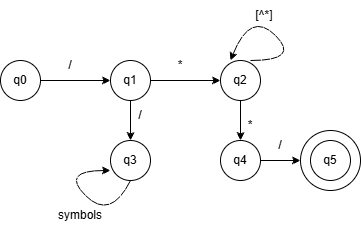

The diagram above was exported from draw.io. Its source (the exported page's mxGraphModel, read from the mxfile embedded in the PNG):
<mxGraphModel dx="1269" dy="527" grid="1" gridSize="10" guides="1" tooltips="1" connect="1" arrows="1" fold="1" page="1" pageScale="1" pageWidth="827" pageHeight="1169" math="0" shadow="0">
  <root>
    <mxCell id="0" />
    <mxCell id="1" parent="0" />
    <mxCell id="R2x23l_GQ-jyLuBaM55M-3" edge="1" parent="1" source="R2x23l_GQ-jyLuBaM55M-1" style="edgeStyle=orthogonalEdgeStyle;rounded=0;orthogonalLoop=1;jettySize=auto;html=1;entryX=0;entryY=0.5;entryDx=0;entryDy=0;" target="R2x23l_GQ-jyLuBaM55M-2">
      <mxGeometry relative="1" as="geometry" />
    </mxCell>
    <mxCell id="R2x23l_GQ-jyLuBaM55M-1" parent="1" style="ellipse;whiteSpace=wrap;html=1;aspect=fixed;" value="q0" vertex="1">
      <mxGeometry height="40" width="40" x="120" y="140" as="geometry" />
    </mxCell>
    <mxCell id="R2x23l_GQ-jyLuBaM55M-6" edge="1" parent="1" source="R2x23l_GQ-jyLuBaM55M-2" style="edgeStyle=orthogonalEdgeStyle;rounded=0;orthogonalLoop=1;jettySize=auto;html=1;entryX=0;entryY=0.5;entryDx=0;entryDy=0;" target="R2x23l_GQ-jyLuBaM55M-5">
      <mxGeometry relative="1" as="geometry" />
    </mxCell>
    <mxCell id="R2x23l_GQ-jyLuBaM55M-11" edge="1" parent="1" source="R2x23l_GQ-jyLuBaM55M-2" style="edgeStyle=orthogonalEdgeStyle;rounded=0;orthogonalLoop=1;jettySize=auto;html=1;entryX=0.5;entryY=0;entryDx=0;entryDy=0;" target="R2x23l_GQ-jyLuBaM55M-10">
      <mxGeometry relative="1" as="geometry" />
    </mxCell>
    <mxCell id="R2x23l_GQ-jyLuBaM55M-2" parent="1" style="ellipse;whiteSpace=wrap;html=1;aspect=fixed;" value="q1" vertex="1">
      <mxGeometry height="40" width="40" x="230" y="140" as="geometry" />
    </mxCell>
    <mxCell id="R2x23l_GQ-jyLuBaM55M-4" parent="1" style="text;html=1;whiteSpace=wrap;strokeColor=none;fillColor=none;align=center;verticalAlign=middle;rounded=0;" value="/" vertex="1">
      <mxGeometry height="30" width="60" x="160" y="130" as="geometry" />
    </mxCell>
    <mxCell id="R2x23l_GQ-jyLuBaM55M-18" edge="1" parent="1" source="R2x23l_GQ-jyLuBaM55M-5" style="edgeStyle=orthogonalEdgeStyle;rounded=0;orthogonalLoop=1;jettySize=auto;html=1;entryX=0.5;entryY=0;entryDx=0;entryDy=0;" target="R2x23l_GQ-jyLuBaM55M-17">
      <mxGeometry relative="1" as="geometry" />
    </mxCell>
    <mxCell id="R2x23l_GQ-jyLuBaM55M-5" parent="1" style="ellipse;whiteSpace=wrap;html=1;aspect=fixed;" value="q2" vertex="1">
      <mxGeometry height="40" width="40" x="340" y="140" as="geometry" />
    </mxCell>
    <mxCell id="R2x23l_GQ-jyLuBaM55M-7" parent="1" style="text;html=1;whiteSpace=wrap;strokeColor=none;fillColor=none;align=center;verticalAlign=middle;rounded=0;" value="*" vertex="1">
      <mxGeometry height="30" width="60" x="270" y="130" as="geometry" />
    </mxCell>
    <mxCell id="R2x23l_GQ-jyLuBaM55M-8" edge="1" parent="1" style="curved=1;endArrow=classic;html=1;rounded=0;entryX=0.25;entryY=0;entryDx=0;entryDy=0;entryPerimeter=0;" target="R2x23l_GQ-jyLuBaM55M-5" value="">
      <mxGeometry height="50" relative="1" width="50" as="geometry">
        <Array as="points">
          <mxPoint x="420" y="140" />
          <mxPoint x="370" y="90" />
        </Array>
        <mxPoint x="370" y="140" as="sourcePoint" />
        <mxPoint x="420" y="90" as="targetPoint" />
      </mxGeometry>
    </mxCell>
    <mxCell id="R2x23l_GQ-jyLuBaM55M-9" parent="1" style="text;html=1;whiteSpace=wrap;strokeColor=none;fillColor=none;align=center;verticalAlign=middle;rounded=0;" value="[^*]" vertex="1">
      <mxGeometry height="30" width="60" x="354" y="80" as="geometry" />
    </mxCell>
    <mxCell id="R2x23l_GQ-jyLuBaM55M-10" parent="1" style="ellipse;whiteSpace=wrap;html=1;aspect=fixed;" value="q3" vertex="1">
      <mxGeometry height="40" width="40" x="230" y="220" as="geometry" />
    </mxCell>
    <mxCell id="R2x23l_GQ-jyLuBaM55M-12" parent="1" style="text;html=1;whiteSpace=wrap;strokeColor=none;fillColor=none;align=center;verticalAlign=middle;rounded=0;" value="/" vertex="1">
      <mxGeometry height="30" width="60" x="230" y="180" as="geometry" />
    </mxCell>
    <mxCell id="R2x23l_GQ-jyLuBaM55M-14" edge="1" parent="1" source="R2x23l_GQ-jyLuBaM55M-10" style="curved=1;endArrow=classic;html=1;rounded=0;exitX=0.5;exitY=1;exitDx=0;exitDy=0;" value="">
      <mxGeometry height="50" relative="1" width="50" as="geometry">
        <Array as="points">
          <mxPoint x="230" y="300" />
          <mxPoint x="180" y="250" />
        </Array>
        <mxPoint x="170" y="310" as="sourcePoint" />
        <mxPoint x="230" y="250" as="targetPoint" />
      </mxGeometry>
    </mxCell>
    <mxCell id="R2x23l_GQ-jyLuBaM55M-15" parent="1" style="text;html=1;whiteSpace=wrap;strokeColor=none;fillColor=none;align=center;verticalAlign=middle;rounded=0;" value="symbols" vertex="1">
      <mxGeometry height="30" width="60" x="170" y="280" as="geometry" />
    </mxCell>
    <mxCell id="R2x23l_GQ-jyLuBaM55M-22" edge="1" parent="1" source="R2x23l_GQ-jyLuBaM55M-17" style="edgeStyle=orthogonalEdgeStyle;rounded=0;orthogonalLoop=1;jettySize=auto;html=1;entryX=0;entryY=0.5;entryDx=0;entryDy=0;" target="R2x23l_GQ-jyLuBaM55M-21">
      <mxGeometry relative="1" as="geometry" />
    </mxCell>
    <mxCell id="R2x23l_GQ-jyLuBaM55M-17" parent="1" style="ellipse;whiteSpace=wrap;html=1;aspect=fixed;" value="q4" vertex="1">
      <mxGeometry height="40" width="40" x="340" y="220" as="geometry" />
    </mxCell>
    <mxCell id="R2x23l_GQ-jyLuBaM55M-19" parent="1" style="text;html=1;whiteSpace=wrap;strokeColor=none;fillColor=none;align=center;verticalAlign=middle;rounded=0;" value="*" vertex="1">
      <mxGeometry height="30" width="60" x="340" y="190" as="geometry" />
    </mxCell>
    <mxCell id="R2x23l_GQ-jyLuBaM55M-21" parent="1" style="ellipse;whiteSpace=wrap;html=1;aspect=fixed;" value="" vertex="1">
      <mxGeometry height="60" width="60" x="420" y="210" as="geometry" />
    </mxCell>
    <mxCell id="R2x23l_GQ-jyLuBaM55M-20" parent="1" style="ellipse;whiteSpace=wrap;html=1;aspect=fixed;" value="q5" vertex="1">
      <mxGeometry height="40" width="40" x="430" y="220" as="geometry" />
    </mxCell>
    <mxCell id="R2x23l_GQ-jyLuBaM55M-23" parent="1" style="text;html=1;whiteSpace=wrap;strokeColor=none;fillColor=none;align=center;verticalAlign=middle;rounded=0;" value="/" vertex="1">
      <mxGeometry height="30" width="60" x="370" y="210" as="geometry" />
    </mxCell>
  </root>
</mxGraphModel>